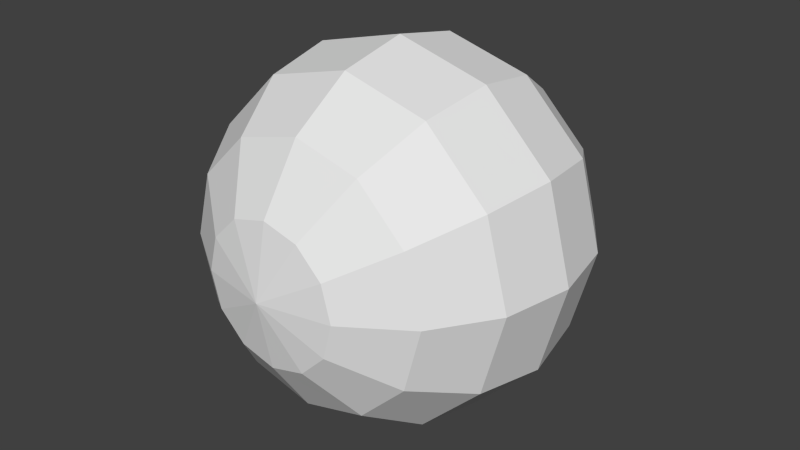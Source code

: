 # Source: sphere2.blend  (saved by Blender 2.68.0; exported with 4.5.12 LTS)
import bpy
from mathutils import Matrix  # noqa: F401  (used for matrix-valued properties, if any)

bpy.ops.wm.read_factory_settings(use_empty=True)
scene = bpy.context.scene
scene.name = 'Scene'

# ---- collections
col_collection_1 = bpy.data.collections.new('Collection 1'); scene.collection.children.link(col_collection_1)

# ---- world
world_world = bpy.data.worlds.new('World'); scene.world = world_world
world_world.color = (0.05088, 0.05088, 0.05088)
world_world.use_sun_shadow = False
world_world.sun_shadow_jitter_overblur = 0.0
world_world.cycles.sampling_method = 'MANUAL'
world_world.cycles.sample_map_resolution = 256

# ---- meshes
me_sphere = bpy.data.meshes.new('Sphere')
me_sphere.from_pydata([(0.0, 0.0, 0.5), (0.1913, 0.0, 0.4619), (0.3536, 0.0, 0.3536), (0.4619, 0.0, 0.1913), (0.5, 0.0, -2.186e-08), (0.4619, 0.0, -0.1913), (0.1657, 0.09567, -0.4619), (0.3062, 0.1768, -0.3536), (0.4001, 0.231, -0.1913), (0.433, 0.25, 0.0), (0.4001, 0.231, 0.1913), (0.3062, 0.1768, 0.3536), (0.1657, 0.09567, 0.4619), (0.09567, 0.1657, 0.4619), (0.1768, 0.3062, 0.3536), (0.231, 0.4001, 0.1913), (0.25, 0.433, 0.0), (0.231, 0.4001, -0.1913), (0.1768, 0.3062, -0.3536), (0.09567, 0.1657, -0.4619), (-3.088e-09, 0.1913, -0.4619), (-8.943e-09, 0.3536, -0.3536), (-5.41e-09, 0.4619, -0.1913), (-1.29e-08, 0.5, 0.0), (-5.41e-09, 0.4619, 0.1913), (-8.943e-09, 0.3536, 0.3536), (-2.09e-09, 0.1913, 0.4619), (-0.09567, 0.1657, 0.4619), (-0.1768, 0.3062, 0.3536), (-0.231, 0.4001, 0.1913), (-0.25, 0.433, 0.0), (-0.231, 0.4001, -0.1913), (-0.1768, 0.3062, -0.3536), (-0.09567, 0.1657, -0.4619), (-0.1657, 0.09567, -0.4619), (-0.3062, 0.1768, -0.3536), (-0.4001, 0.231, -0.1913), (-0.433, 0.25, 0.0), (-0.4001, 0.231, 0.1913), (-0.3062, 0.1768, 0.3536), (-0.1657, 0.09567, 0.4619), (-0.1913, -2.09e-09, 0.4619), (-0.3536, -3.475e-08, 0.3536), (-0.4619, -5.41e-09, 0.1913), (-0.5, -2.381e-08, 0.0), (-0.4619, -5.41e-09, -0.1913), (-0.3536, -3.475e-08, -0.3536), (-0.1913, -8.543e-09, -0.4619), (-6.538e-08, -3.775e-08, -0.5), (-0.1657, -0.09567, -0.4619), (-0.3062, -0.1768, -0.3536), (-0.4001, -0.231, -0.1913), (-0.433, -0.25, 0.0), (-0.4001, -0.231, 0.1913), (-0.3062, -0.1768, 0.3536), (-0.1657, -0.09567, 0.4619), (-0.09567, -0.1657, 0.4619), (-0.1768, -0.3062, 0.3536), (-0.231, -0.4001, 0.1913), (-0.25, -0.433, 0.0), (-0.231, -0.4001, -0.1913), (-0.1768, -0.3062, -0.3536), (-0.09567, -0.1657, -0.4619), (1.5e-08, -0.1913, -0.4619), (3.475e-08, -0.3536, -0.3536), (5.41e-09, -0.4619, -0.1913), (3.672e-08, -0.5, 0.0), (5.41e-09, -0.4619, 0.1913), (3.475e-08, -0.3536, 0.3536), (2.09e-09, -0.1913, 0.4619), (0.09567, -0.1657, 0.4619), (0.1768, -0.3062, 0.3536), (0.231, -0.4001, 0.1913), (0.25, -0.433, 0.0), (0.231, -0.4001, -0.1913), (0.1768, -0.3062, -0.3536), (0.09567, -0.1657, -0.4619), (0.1657, -0.09567, -0.4619), (0.3062, -0.1768, -0.3536), (0.4001, -0.231, -0.1913), (0.433, -0.25, 0.0), (0.4001, -0.231, 0.1913), (0.3062, -0.1768, 0.3536), (0.1657, -0.09567, 0.4619), (0.3536, 3.475e-08, -0.3536), (0.1913, 2.045e-08, -0.4619)], [], [(85, 48, 6), (84, 85, 6, 7), (5, 84, 7, 8), (4, 5, 8, 9), (3, 4, 9, 10), (2, 3, 10, 11), (1, 2, 11, 12), (0, 1, 12), (0, 12, 13), (12, 11, 14, 13), (11, 10, 15, 14), (10, 9, 16, 15), (9, 8, 17, 16), (8, 7, 18, 17), (7, 6, 19, 18), (6, 48, 19), (19, 48, 20), (18, 19, 20, 21), (17, 18, 21, 22), (16, 17, 22, 23), (15, 16, 23, 24), (14, 15, 24, 25), (13, 14, 25, 26), (0, 13, 26), (0, 26, 27), (26, 25, 28, 27), (25, 24, 29, 28), (24, 23, 30, 29), (23, 22, 31, 30), (22, 21, 32, 31), (21, 20, 33, 32), (20, 48, 33), (33, 48, 34), (32, 33, 34, 35), (31, 32, 35, 36), (30, 31, 36, 37), (29, 30, 37, 38), (28, 29, 38, 39), (27, 28, 39, 40), (0, 27, 40), (0, 40, 41), (40, 39, 42, 41), (39, 38, 43, 42), (38, 37, 44, 43), (37, 36, 45, 44), (36, 35, 46, 45), (35, 34, 47, 46), (34, 48, 47), (47, 48, 49), (46, 47, 49, 50), (45, 46, 50, 51), (44, 45, 51, 52), (43, 44, 52, 53), (42, 43, 53, 54), (41, 42, 54, 55), (0, 41, 55), (0, 55, 56), (55, 54, 57, 56), (54, 53, 58, 57), (53, 52, 59, 58), (52, 51, 60, 59), (51, 50, 61, 60), (50, 49, 62, 61), (49, 48, 62), (62, 48, 63), (61, 62, 63, 64), (60, 61, 64, 65), (59, 60, 65, 66), (58, 59, 66, 67), (57, 58, 67, 68), (56, 57, 68, 69), (0, 56, 69), (0, 69, 70), (69, 68, 71, 70), (68, 67, 72, 71), (67, 66, 73, 72), (66, 65, 74, 73), (65, 64, 75, 74), (64, 63, 76, 75), (63, 48, 76), (76, 48, 77), (75, 76, 77, 78), (74, 75, 78, 79), (73, 74, 79, 80), (72, 73, 80, 81), (71, 72, 81, 82), (70, 71, 82, 83), (0, 70, 83), (0, 83, 1), (83, 82, 2, 1), (82, 81, 3, 2), (81, 80, 4, 3), (80, 79, 5, 4), (79, 78, 84, 5), (78, 77, 85, 84), (77, 48, 85)])
_uv = me_sphere.uv_layers.new(name='UVMap')
_uv.uv.foreach_set('vector', [0.4123, 0.1788, 0.7308, 0.1759, 0.504, 0.1894, 0.4089, 0.261, 0.4123, 0.1788, 0.504, 0.1894, 0.4762, 0.2686, 0.4081, 0.3431, 0.4089, 0.261, 0.4762, 0.2686, 0.468, 0.35, 0.4076, 0.4252, 0.4081, 0.3431, 0.468, 0.35, 0.4632, 0.4316, 0.4072, 0.5074, 0.4076, 0.4252, 0.4632, 0.4316, 0.4589, 0.5133, 0.4068, 0.5895, 0.4072, 0.5074, 0.4589, 0.5133, 0.4537, 0.5949, 0.4059, 0.6717, 0.4068, 0.5895, 0.4537, 0.5949, 0.4442, 0.6761, 0.4022, 0.7538, 0.4059, 0.6717, 0.4442, 0.6761, 0.4022, 0.7538, 0.4442, 0.6761, 0.4837, 0.6875, 0.4442, 0.6761, 0.4537, 0.5949, 0.5017, 0.6084, 0.4837, 0.6875, 0.4537, 0.5949, 0.4589, 0.5133, 0.5108, 0.5278, 0.5017, 0.6084, 0.4589, 0.5133, 0.4632, 0.4316, 0.5178, 0.4469, 0.5108, 0.5278, 0.4632, 0.4316, 0.468, 0.35, 0.5254, 0.366, 0.5178, 0.4469, 0.468, 0.35, 0.4762, 0.2686, 0.5369, 0.2858, 0.5254, 0.366, 0.4762, 0.2686, 0.504, 0.1894, 0.5674, 0.209, 0.5369, 0.2858, 0.504, 0.1894, 0.7308, 0.1759, 0.5674, 0.209, 0.5674, 0.209, 0.7308, 0.1759, 0.6155, 0.2288, 0.5369, 0.2858, 0.5674, 0.209, 0.6155, 0.2288, 0.591, 0.3062, 0.5254, 0.366, 0.5369, 0.2858, 0.591, 0.3062, 0.5798, 0.3862, 0.5178, 0.4469, 0.5254, 0.366, 0.5798, 0.3862, 0.5717, 0.4668, 0.5108, 0.5278, 0.5178, 0.4469, 0.5717, 0.4668, 0.5636, 0.5474, 0.5017, 0.6084, 0.5108, 0.5278, 0.5636, 0.5474, 0.5521, 0.6274, 0.4837, 0.6875, 0.5017, 0.6084, 0.5521, 0.6274, 0.5262, 0.7045, 0.4022, 0.7538, 0.4837, 0.6875, 0.5262, 0.7045, 0.4022, 0.7538, 0.5262, 0.7045, 0.5763, 0.7247, 0.5262, 0.7045, 0.5521, 0.6274, 0.6073, 0.6477, 0.5763, 0.7247, 0.5521, 0.6274, 0.5636, 0.5474, 0.6185, 0.5673, 0.6073, 0.6477, 0.5636, 0.5474, 0.5717, 0.4668, 0.6257, 0.4863, 0.6185, 0.5673, 0.5717, 0.4668, 0.5798, 0.3862, 0.6324, 0.4052, 0.6257, 0.4863, 0.5798, 0.3862, 0.591, 0.3062, 0.6408, 0.3244, 0.6324, 0.4052, 0.591, 0.3062, 0.6155, 0.2288, 0.6572, 0.2449, 0.6408, 0.3244, 0.6155, 0.2288, 0.7308, 0.1759, 0.6572, 0.2449, 0.6572, 0.2449, 0.7308, 0.1759, 0.6963, 0.255, 0.6408, 0.3244, 0.6572, 0.2449, 0.6963, 0.255, 0.6885, 0.3365, 0.6324, 0.4052, 0.6408, 0.3244, 0.6885, 0.3365, 0.6842, 0.4183, 0.6257, 0.4863, 0.6324, 0.4052, 0.6842, 0.4183, 0.6806, 0.5001, 0.6185, 0.5673, 0.6257, 0.4863, 0.6806, 0.5001, 0.6765, 0.5819, 0.6073, 0.6477, 0.6185, 0.5673, 0.6765, 0.5819, 0.6695, 0.6634, 0.5763, 0.7247, 0.6073, 0.6477, 0.6695, 0.6634, 0.6444, 0.7434, 0.4022, 0.7538, 0.5763, 0.7247, 0.6444, 0.7434, 0.4022, 0.7538, 0.6444, 0.7434, 0.7409, 0.7508, 0.6444, 0.7434, 0.6695, 0.6634, 0.7375, 0.6687, 0.7409, 0.7508, 0.6695, 0.6634, 0.6765, 0.5819, 0.7367, 0.5866, 0.7375, 0.6687, 0.6765, 0.5819, 0.6806, 0.5001, 0.7362, 0.5044, 0.7367, 0.5866, 0.6806, 0.5001, 0.6842, 0.4183, 0.7358, 0.4223, 0.7362, 0.5044, 0.6842, 0.4183, 0.6885, 0.3365, 0.7354, 0.3402, 0.7358, 0.4223, 0.6885, 0.3365, 0.6963, 0.255, 0.7345, 0.258, 0.7354, 0.3402, 0.6963, 0.255, 0.7308, 0.1759, 0.7345, 0.258, 0.7345, 0.258, 0.7308, 0.1759, 0.7728, 0.2536, 0.7354, 0.3402, 0.7345, 0.258, 0.7728, 0.2536, 0.7823, 0.3347, 0.7358, 0.4223, 0.7354, 0.3402, 0.7823, 0.3347, 0.7875, 0.4164, 0.7362, 0.5044, 0.7358, 0.4223, 0.7875, 0.4164, 0.7918, 0.4981, 0.7367, 0.5866, 0.7362, 0.5044, 0.7918, 0.4981, 0.7966, 0.5797, 0.7375, 0.6687, 0.7367, 0.5866, 0.7966, 0.5797, 0.8048, 0.661, 0.7409, 0.7508, 0.7375, 0.6687, 0.8048, 0.661, 0.8326, 0.7403, 0.4022, 0.7538, 0.08367, 0.7508, 0.1754, 0.7403, 0.4022, 0.7538, 0.1754, 0.7403, 0.2388, 0.7207, 0.1754, 0.7403, 0.1476, 0.661, 0.2083, 0.6439, 0.2388, 0.7207, 0.1476, 0.661, 0.1394, 0.5797, 0.1968, 0.5637, 0.2083, 0.6439, 0.1394, 0.5797, 0.1346, 0.4981, 0.1892, 0.4828, 0.1968, 0.5637, 0.1346, 0.4981, 0.1303, 0.4164, 0.1822, 0.4019, 0.1892, 0.4828, 0.1303, 0.4164, 0.1251, 0.3347, 0.1731, 0.3213, 0.1822, 0.4019, 0.1251, 0.3347, 0.1156, 0.2536, 0.1551, 0.2422, 0.1731, 0.3213, 0.7728, 0.2536, 0.7308, 0.1759, 0.8123, 0.2422, 0.8123, 0.2422, 0.7308, 0.1759, 0.8548, 0.2252, 0.1731, 0.3213, 0.1551, 0.2422, 0.1976, 0.2252, 0.2235, 0.3023, 0.1822, 0.4019, 0.1731, 0.3213, 0.2235, 0.3023, 0.235, 0.3822, 0.1892, 0.4828, 0.1822, 0.4019, 0.235, 0.3822, 0.2431, 0.4628, 0.1968, 0.5637, 0.1892, 0.4828, 0.2431, 0.4628, 0.2512, 0.5435, 0.2083, 0.6439, 0.1968, 0.5637, 0.2512, 0.5435, 0.2624, 0.6235, 0.2388, 0.7207, 0.2083, 0.6439, 0.2624, 0.6235, 0.2869, 0.7009, 0.4022, 0.7538, 0.2388, 0.7207, 0.2869, 0.7009, 0.4022, 0.7538, 0.2869, 0.7009, 0.3286, 0.6848, 0.2869, 0.7009, 0.2624, 0.6235, 0.3122, 0.6053, 0.3286, 0.6848, 0.2624, 0.6235, 0.2512, 0.5435, 0.3038, 0.5245, 0.3122, 0.6053, 0.2512, 0.5435, 0.2431, 0.4628, 0.2971, 0.4434, 0.3038, 0.5245, 0.2431, 0.4628, 0.235, 0.3822, 0.2899, 0.3624, 0.2971, 0.4434, 0.235, 0.3822, 0.2235, 0.3023, 0.2787, 0.282, 0.2899, 0.3624, 0.2235, 0.3023, 0.1976, 0.2252, 0.2477, 0.205, 0.2787, 0.282, 0.8548, 0.2252, 0.7308, 0.1759, 0.9049, 0.205, 0.9049, 0.205, 0.7308, 0.1759, 0.973, 0.1863, 0.2787, 0.282, 0.2477, 0.205, 0.3158, 0.1863, 0.3409, 0.2662, 0.2899, 0.3624, 0.2787, 0.282, 0.3409, 0.2662, 0.3479, 0.3478, 0.2971, 0.4434, 0.2899, 0.3624, 0.3479, 0.3478, 0.352, 0.4296, 0.3038, 0.5245, 0.2971, 0.4434, 0.352, 0.4296, 0.3556, 0.5114, 0.3122, 0.6053, 0.3038, 0.5245, 0.3556, 0.5114, 0.3599, 0.5932, 0.3286, 0.6848, 0.3122, 0.6053, 0.3599, 0.5932, 0.3677, 0.6747, 0.4022, 0.7538, 0.3286, 0.6848, 0.3677, 0.6747, 0.4022, 0.7538, 0.3677, 0.6747, 0.4059, 0.6717, 0.3677, 0.6747, 0.3599, 0.5932, 0.4068, 0.5895, 0.4059, 0.6717, 0.3599, 0.5932, 0.3556, 0.5114, 0.4072, 0.5074, 0.4068, 0.5895, 0.3556, 0.5114, 0.352, 0.4296, 0.4076, 0.4252, 0.4072, 0.5074, 0.352, 0.4296, 0.3479, 0.3478, 0.4081, 0.3431, 0.4076, 0.4252, 0.3479, 0.3478, 0.3409, 0.2662, 0.4089, 0.261, 0.4081, 0.3431, 0.3409, 0.2662, 0.3158, 0.1863, 0.4123, 0.1788, 0.4089, 0.261, 0.973, 0.1863, 0.7308, 0.1759, 0.4123, 0.1788])
me_sphere.use_remesh_preserve_volume = False
me_sphere.use_remesh_preserve_attributes = False
me_sphere.use_mirror_vertex_groups = False
me_sphere.update()

# ---- objects
ob_sphere = bpy.data.objects.new('Sphere', me_sphere)

# ---- transforms, parenting, visibility, modifiers, constraints
ob_sphere.location = (0.0, 0.0, 0.0)
ob_sphere.rotation_euler = (1.571, -0.0, 0.0)
ob_sphere.scale = (1.25, 1.25, 1.25)
ob_sphere.lineart.crease_threshold = 0.0

# ---- collection membership
col_collection_1.objects.link(ob_sphere)

# ---- scene / render settings (as saved in the file)
scene.frame_start = 1; scene.frame_end = 250; scene.frame_set(1)
scene.render.engine = 'BLENDER_EEVEE_NEXT'
scene.render.image_settings.color_mode = 'RGB'
scene.render.image_settings.compression = 90
scene.render.resolution_percentage = 50
scene.render.dither_intensity = 0.0
scene.render.bake_margin = 2
scene.render.bake_bias = 0.0
scene.cycles.use_denoising = False
scene.cycles.samples = 10
scene.cycles.sampling_pattern = 'TABULATED_SOBOL'
scene.cycles.light_sampling_threshold = 0.0
scene.cycles.use_adaptive_sampling = False
scene.cycles.use_light_tree = False
scene.cycles.blur_glossy = 0.0
scene.cycles.volume_bounces = 1
scene.cycles.pixel_filter_type = 'GAUSSIAN'
scene.cycles.sample_clamp_indirect = 0.0
scene.view_settings.view_transform = 'Standard'
bpy.context.view_layer.update()

# ---- added for rendering (the .blend has no active camera and no usable light): camera, sun
cam_auto = bpy.data.cameras.new('AutoCamera')
cam_auto.lens = 50.0
cam_auto.sensor_width = 36.0
cam_auto.clip_end = 1000.0
ob_auto_camera = bpy.data.objects.new('AutoCamera', cam_auto)
scene.collection.objects.link(ob_auto_camera)
ob_auto_camera.location = (2.00317, -2.4038, 1.60254)
ob_auto_camera.rotation_euler = (1.09748, -7.21219e-08, 0.694738)
scene.camera = ob_auto_camera
light_auto_sun = bpy.data.lights.new('AutoSun', 'SUN')
light_auto_sun.energy = 3.0
light_auto_sun.angle = 0.0523599
ob_auto_sun = bpy.data.objects.new('AutoSun', light_auto_sun)
scene.collection.objects.link(ob_auto_sun)
ob_auto_sun.rotation_euler = (0.872665, 0.174533, 0.523599)
bpy.context.view_layer.update()
